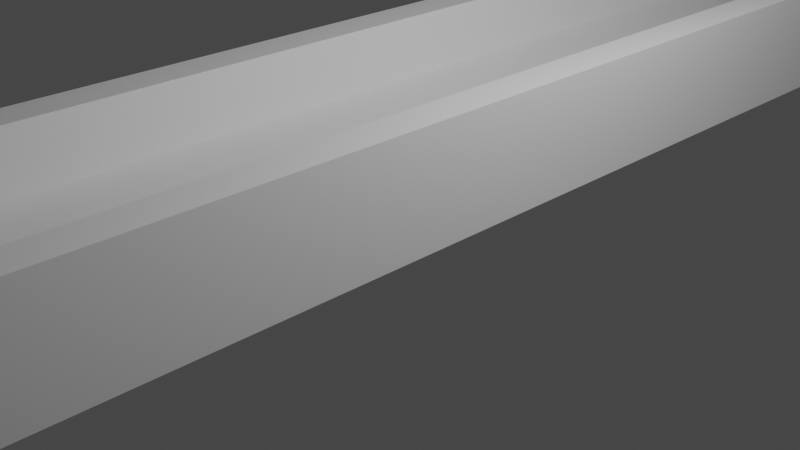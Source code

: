 # Source: bridge.blend  (saved by Blender 2.82.7; exported with 4.5.12 LTS)
import bpy
from mathutils import Matrix  # noqa: F401  (used for matrix-valued properties, if any)

bpy.ops.wm.read_factory_settings(use_empty=True)
scene = bpy.context.scene
scene.name = 'Scene'

# ---- collections
col_collection = bpy.data.collections.new('Collection'); scene.collection.children.link(col_collection)

# ---- materials (node trees are filled in below, after node groups)
mat_material = bpy.data.materials.new('Material')
mat_material.alpha_threshold = 0.0
mat_material.use_transparent_shadow = False
mat_material.line_color = (0.0, 0.0, 0.0, 1.0)

# ---- material node trees
mat_material.use_nodes = True; mat_material.node_tree.nodes.clear()
_N = mat_material.node_tree.nodes; _L = mat_material.node_tree.links
n0 = _N.new('ShaderNodeOutputMaterial'); n0.name = 'Material Output'; n0.location = (300, 300)
n1 = _N.new('ShaderNodeBsdfPrincipled'); n1.name = 'Principled BSDF'; n1.location = (10, 300)
n1.distribution = 'GGX'
n1.subsurface_method = 'BURLEY'
n1.inputs[2].default_value = 0.4
n1.inputs[3].default_value = 1.45
n1.inputs[27].default_value = (0.0, 0.0, 0.0, 1.0)
n1.inputs[28].default_value = 1.0
_L.new(n1.outputs[0], n0.inputs[0])
n0.is_active_output = True

# ---- world
world_world = bpy.data.worlds.new('World'); scene.world = world_world
world_world.use_nodes = True; world_world.node_tree.nodes.clear()
_N = world_world.node_tree.nodes; _L = world_world.node_tree.links
n0 = _N.new('ShaderNodeOutputWorld'); n0.name = 'World Output'; n0.location = (300, 300)
n1 = _N.new('ShaderNodeBackground'); n1.name = 'Background'; n1.location = (10, 300)
n1.inputs[0].default_value = (0.05088, 0.05088, 0.05088, 1.0)
_L.new(n1.outputs[0], n0.inputs[0])
n0.is_active_output = True
world_world.color = (0.05088, 0.05088, 0.05088)
world_world.use_sun_shadow = False
world_world.sun_shadow_jitter_overblur = 0.0

# ---- cameras
cam_camera = bpy.data.cameras.new('Camera')
cam_camera.clip_end = 100.0
cam_camera.ortho_scale = 7.314

# ---- lights
light_light = bpy.data.lights.new('Light', 'POINT')
light_light.transmission_factor = 0.0
light_light.energy = 1000.0
light_light.shadow_soft_size = 0.1
light_light.shadow_maximum_resolution = 0.006
light_light.use_absolute_resolution = True

# ---- meshes
me_cube = bpy.data.meshes.new('Cube')
me_cube.from_pydata([(1.0, 1.0, 1.0), (1.0, 1.0, 0.4676), (1.0, -1.0, 1.0), (1.0, -1.0, 0.4676), (-1.0, 1.0, 1.0), (-1.0, 1.0, 0.4676), (-1.0, -1.0, 1.0), (-1.0, -1.0, 0.4676), (-1.0, 0.0, 0.4676), (0.0, 1.0, 0.4676), (1.0, 1.0, 0.7338), (-1.0, -1.0, 0.7338), (1.0, -1.0, 0.7338), (-1.0, 1.0, 0.7338), (0.0, -1.0, 1.0), (1.0, 0.0, 1.0), (0.0, -1.0, 0.4676), (-1.0, 0.0, 1.0), (0.0, 1.0, 1.0), (1.0, 0.0, 0.4676), (0.0, 1.0, 0.7338), (0.0, 0.0, 0.4676), (0.0, -1.0, 0.7338), (0.0, 0.0, 1.0), (1.0, 1.0, 1.0), (1.0, 1.0, 0.4676), (1.0, -1.0, 1.0), (1.0, -1.0, 0.4676), (-1.0, 1.0, 1.0), (-1.0, 1.0, 0.4676), (-1.0, -1.0, 1.0), (-1.0, -1.0, 0.4676), (0.0, 1.0, 0.4676), (1.0, 1.0, 0.7338), (-1.0, -1.0, 0.7338), (1.0, -1.0, 0.7338), (-1.0, 1.0, 0.7338), (0.0, -1.0, 1.0), (0.0, -1.0, 0.4676), (0.0, 1.0, 1.0), (0.0, 1.0, 0.7338), (0.0, -1.0, 0.7338), (0.0, 7.309, 0.4676), (-1.0, 7.309, 0.4676), (1.0, 7.309, 0.4676), (-1.0, -7.309, 1.0), (1.0, -7.309, 0.4676), (0.0, -7.309, 1.0), (0.0, -7.309, 0.4676), (0.0, 7.309, 1.0), (1.0, 7.309, 1.0), (-1.0, -7.309, 0.4676), (1.0, -7.309, 1.0), (-1.0, 7.309, 1.0), (-1.0, 0.0, 0.4676), (-1.0, -1.0, 0.4676), (-1.0, 1.0, 1.663), (1.0, 1.0, 0.4676), (-1.0, 0.0, 1.663), (-1.0, -1.0, 1.0), (1.0, -1.0, 1.663), (1.0, -1.0, 0.4676), (1.0, 0.0, 1.663), (-1.0, 1.0, 0.4676), (1.0, 0.0, 1.0), (1.0, -1.0, 1.0), (-1.0, 0.0, 1.0), (-1.0, 1.0, 1.0), (1.0, 0.0, 0.4676), (1.0, 1.0, 1.0), (1.0, 7.309, 0.7338), (1.0, 7.309, 0.4676), (1.0, -7.309, 0.7338), (1.0, -7.309, 1.0), (-1.385, -1.0, 1.663), (-1.0, -1.0, 1.663), (-1.0, 7.309, 0.4676), (1.0, -7.309, 0.4676), (0.0, 7.309, 0.4676), (-1.0, -7.309, 0.7338), (-1.0, -7.309, 1.0), (-1.0, 7.309, 0.7338), (0.0, -7.309, 1.0), (0.0, -7.309, 0.4676), (0.0, 7.309, 1.0), (1.0, 7.309, 1.0), (-1.0, -7.309, 0.4676), (-1.0, 7.309, 1.0), (0.0, 7.309, 0.7338), (0.0, -7.309, 0.7338), (-1.385, 0.0, 0.4676), (-1.385, -1.0, 0.4676), (1.385, 1.0, 0.7338), (1.385, 1.0, 0.4676), (-1.385, -1.0, 0.7338), (-1.385, -1.0, 1.0), (1.385, -1.0, 0.7338), (1.385, -1.0, 0.4676), (-1.385, 1.0, 0.7338), (-1.385, 1.0, 0.4676), (1.385, 0.0, 1.0), (1.385, -1.0, 1.0), (-1.385, 0.0, 1.0), (-1.385, 1.0, 1.0), (1.385, 0.0, 0.4676), (1.385, 1.0, 1.0), (1.385, 7.309, 0.7338), (1.385, 7.309, 0.4676), (1.385, -7.309, 0.7338), (1.385, -7.309, 1.0), (1.385, 0.0, 0.7338), (-1.385, 0.0, 0.7338), (-1.385, 7.309, 0.4676), (1.385, -7.309, 0.4676), (-1.385, -7.309, 0.7338), (-1.385, -7.309, 1.0), (-1.385, 7.309, 0.7338), (1.385, 7.309, 1.0), (-1.385, -7.309, 0.4676), (-1.385, 7.309, 1.0), (-1.385, 0.0, 1.663), (-1.385, 1.0, 1.663), (1.385, 0.0, 1.663), (1.0, 1.0, 1.663), (-1.385, 7.309, 1.663), (-1.0, 7.309, 1.663), (1.0, -7.309, 1.663), (1.385, -1.0, 1.663), (1.385, 7.309, 1.663), (1.0, 7.309, 1.663), (1.385, 1.0, 1.663), (1.385, -7.309, 1.663), (-1.0, -7.309, 1.663), (-1.385, -7.309, 1.663)], [(0, 24), (1, 25), (2, 26), (3, 27), (4, 28), (5, 29), (6, 30), (7, 31), (9, 32), (10, 33), (11, 34), (12, 35), (13, 36), (14, 37), (16, 38), (18, 39), (20, 40), (22, 41)], [(23, 17, 6, 14), (2, 14, 47, 52), (8, 7, 55, 54), (21, 19, 3, 16), (44, 42, 78, 71), (15, 2, 65, 64), (18, 0, 50, 49), (53, 49, 84, 87), (42, 43, 76, 78), (49, 50, 85, 84), (6, 17, 66, 59), (45, 6, 59, 80), (8, 21, 16, 7), (5, 9, 21, 8), (9, 1, 19, 21), (46, 3, 61, 77), (51, 48, 83, 86), (48, 46, 77, 83), (52, 47, 82, 73), (9, 5, 43, 42), (16, 3, 46, 48), (15, 23, 14, 2), (0, 18, 23, 15), (18, 4, 17, 23), (2, 52, 73, 65), (5, 8, 54, 63), (47, 45, 80, 82), (0, 15, 64, 69), (43, 5, 63, 76), (19, 1, 57, 68), (50, 0, 69, 85), (1, 44, 71, 57), (17, 4, 67, 66), (4, 53, 87, 67), (7, 16, 48, 51), (1, 9, 42, 44), (14, 6, 45, 47), (3, 19, 68, 61), (4, 18, 49, 53), (7, 51, 86, 55), (68, 57, 93, 104), (77, 61, 97, 113), (95, 115, 133, 74), (69, 64, 62, 123), (115, 80, 132, 133), (76, 63, 99, 112), (64, 65, 60, 62), (109, 101, 127, 131), (87, 81, 116, 119), (81, 76, 112, 116), (85, 69, 123, 129), (65, 73, 126, 60), (89, 82, 80, 79), (88, 84, 85, 70), (78, 88, 70, 71), (76, 81, 88, 78), (81, 87, 84, 88), (83, 89, 79, 86), (77, 72, 89, 83), (72, 73, 82, 89), (73, 72, 108, 109), (72, 77, 113, 108), (86, 79, 114, 118), (79, 80, 115, 114), (111, 102, 103, 98), (110, 100, 101, 96), (95, 94, 114, 115), (98, 103, 119, 116), (92, 93, 107, 106), (104, 110, 96, 97), (93, 92, 110, 104), (92, 105, 100, 110), (90, 111, 98, 99), (91, 94, 111, 90), (94, 95, 102, 111), (96, 101, 109, 108), (97, 96, 108, 113), (99, 98, 116, 112), (105, 92, 106, 117), (94, 91, 118, 114), (55, 86, 118, 91), (54, 55, 91, 90), (61, 68, 104, 97), (63, 54, 90, 99), (71, 70, 106, 107), (70, 85, 117, 106), (105, 117, 128, 130), (57, 71, 107, 93), (75, 58, 120, 74), (132, 75, 74, 133), (58, 56, 121, 120), (123, 62, 122, 130), (62, 60, 127, 122), (60, 126, 131, 127), (129, 123, 130, 128), (56, 125, 124, 121), (101, 100, 122, 127), (66, 67, 56, 58), (80, 59, 75, 132), (100, 105, 130, 122), (59, 66, 58, 75), (103, 102, 120, 121), (117, 85, 129, 128), (102, 95, 74, 120), (87, 119, 124, 125), (119, 103, 121, 124), (73, 109, 131, 126), (67, 87, 125, 56)])
_uv = me_cube.uv_layers.new(name='UVMap')
_uv.uv.foreach_set('vector', [0.75, 0.625, 0.875, 0.625, 0.875, 0.75, 0.75, 0.75, 0.625, 0.75, 0.75, 0.75, 0.75, 0.75, 0.625, 0.75, 0.125, 0.625, 0.125, 0.75, 0.125, 0.75, 0.125, 0.625, 0.25, 0.625, 0.375, 0.625, 0.375, 0.75, 0.25, 0.75, 0.375, 0.5, 0.25, 0.5, 0.25, 0.5, 0.375, 0.5, 0.625, 0.625, 0.625, 0.75, 0.625, 0.75, 0.625, 0.625, 0.75, 0.5, 0.625, 0.5, 0.625, 0.5, 0.75, 0.5, 0.875, 0.5, 0.75, 0.5, 0.75, 0.5, 0.875, 0.5, 0.25, 0.5, 0.125, 0.5, 0.125, 0.5, 0.25, 0.5, 0.75, 0.5, 0.625, 0.5, 0.625, 0.5, 0.75, 0.5, 0.875, 0.75, 0.875, 0.625, 0.875, 0.625, 0.875, 0.75, 0.875, 0.75, 0.875, 0.75, 0.875, 0.75, 0.875, 0.75, 0.125, 0.625, 0.25, 0.625, 0.25, 0.75, 0.125, 0.75, 0.125, 0.5, 0.25, 0.5, 0.25, 0.625, 0.125, 0.625, 0.25, 0.5, 0.375, 0.5, 0.375, 0.625, 0.25, 0.625, 0.375, 0.75, 0.375, 0.75, 0.375, 0.75, 0.375, 0.75, 0.125, 0.75, 0.25, 0.75, 0.25, 0.75, 0.125, 0.75, 0.25, 0.75, 0.375, 0.75, 0.375, 0.75, 0.25, 0.75, 0.625, 0.75, 0.75, 0.75, 0.75, 0.75, 0.625, 0.75, 0.25, 0.5, 0.125, 0.5, 0.125, 0.5, 0.25, 0.5, 0.25, 0.75, 0.375, 0.75, 0.375, 0.75, 0.25, 0.75, 0.625, 0.625, 0.75, 0.625, 0.75, 0.75, 0.625, 0.75, 0.625, 0.5, 0.75, 0.5, 0.75, 0.625, 0.625, 0.625, 0.75, 0.5, 0.875, 0.5, 0.875, 0.625, 0.75, 0.625, 0.625, 0.75, 0.625, 0.75, 0.625, 0.75, 0.625, 0.75, 0.125, 0.5, 0.125, 0.625, 0.125, 0.625, 0.125, 0.5, 0.75, 0.75, 0.875, 0.75, 0.875, 0.75, 0.75, 0.75, 0.625, 0.5, 0.625, 0.625, 0.625, 0.625, 0.625, 0.5, 0.125, 0.5, 0.125, 0.5, 0.125, 0.5, 0.125, 0.5, 0.375, 0.625, 0.375, 0.5, 0.375, 0.5, 0.375, 0.625, 0.625, 0.5, 0.625, 0.5, 0.625, 0.5, 0.625, 0.5, 0.375, 0.5, 0.375, 0.5, 0.375, 0.5, 0.375, 0.5, 0.875, 0.625, 0.875, 0.5, 0.875, 0.5, 0.875, 0.625, 0.875, 0.5, 0.875, 0.5, 0.875, 0.5, 0.875, 0.5, 0.125, 0.75, 0.25, 0.75, 0.25, 0.75, 0.125, 0.75, 0.375, 0.5, 0.25, 0.5, 0.25, 0.5, 0.375, 0.5, 0.75, 0.75, 0.875, 0.75, 0.875, 0.75, 0.75, 0.75, 0.375, 0.75, 0.375, 0.625, 0.375, 0.625, 0.375, 0.75, 0.875, 0.5, 0.75, 0.5, 0.75, 0.5, 0.875, 0.5, 0.125, 0.75, 0.125, 0.75, 0.125, 0.75, 0.125, 0.75, 0.375, 0.625, 0.375, 0.5, 0.375, 0.5, 0.375, 0.625, 0.375, 0.75, 0.375, 0.75, 0.375, 0.75, 0.375, 0.75, 0.625, 0.0, 0.625, 0.0, 0.625, 0.0, 0.625, 0.0, 0.625, 0.5, 0.625, 0.625, 0.625, 0.625, 0.625, 0.5, 0.625, 1.0, 0.625, 1.0, 0.625, 1.0, 0.625, 1.0, 0.125, 0.5, 0.125, 0.5, 0.125, 0.5, 0.125, 0.5, 0.625, 0.625, 0.625, 0.75, 0.625, 0.75, 0.625, 0.625, 0.625, 0.75, 0.625, 0.75, 0.625, 0.75, 0.625, 0.75, 0.625, 0.25, 0.5, 0.25, 0.5, 0.25, 0.625, 0.25, 0.5, 0.25, 0.375, 0.25, 0.375, 0.25, 0.5, 0.25, 0.625, 0.5, 0.625, 0.5, 0.625, 0.5, 0.625, 0.5, 0.625, 0.75, 0.625, 0.75, 0.625, 0.75, 0.625, 0.75, 0.5, 0.875, 0.625, 0.875, 0.625, 1.0, 0.5, 1.0, 0.5, 0.375, 0.625, 0.375, 0.625, 0.5, 0.5, 0.5, 0.375, 0.375, 0.5, 0.375, 0.5, 0.5, 0.375, 0.5, 0.375, 0.25, 0.5, 0.25, 0.5, 0.375, 0.375, 0.375, 0.5, 0.25, 0.625, 0.25, 0.625, 0.375, 0.5, 0.375, 0.375, 0.875, 0.5, 0.875, 0.5, 1.0, 0.375, 1.0, 0.375, 0.75, 0.5, 0.75, 0.5, 0.875, 0.375, 0.875, 0.5, 0.75, 0.625, 0.75, 0.625, 0.875, 0.5, 0.875, 0.625, 0.75, 0.5, 0.75, 0.5, 0.75, 0.625, 0.75, 0.5, 0.75, 0.375, 0.75, 0.375, 0.75, 0.5, 0.75, 0.375, 1.0, 0.5, 1.0, 0.5, 1.0, 0.375, 1.0, 0.5, 1.0, 0.625, 1.0, 0.625, 1.0, 0.5, 1.0, 0.5, 0.125, 0.625, 0.125, 0.625, 0.25, 0.5, 0.25, 0.5, 0.625, 0.625, 0.625, 0.625, 0.75, 0.5, 0.75, 0.625, 0.0, 0.5, 0.0, 0.5, 0.0, 0.625, 0.0, 0.5, 0.25, 0.625, 0.25, 0.625, 0.25, 0.5, 0.25, 0.5, 0.5, 0.375, 0.5, 0.375, 0.5, 0.5, 0.5, 0.375, 0.625, 0.5, 0.625, 0.5, 0.75, 0.375, 0.75, 0.375, 0.5, 0.5, 0.5, 0.5, 0.625, 0.375, 0.625, 0.5, 0.5, 0.625, 0.5, 0.625, 0.625, 0.5, 0.625, 0.375, 0.125, 0.5, 0.125, 0.5, 0.25, 0.375, 0.25, 0.375, 0.0, 0.5, 0.0, 0.5, 0.125, 0.375, 0.125, 0.5, 0.0, 0.625, 0.0, 0.625, 0.125, 0.5, 0.125, 0.5, 0.75, 0.625, 0.75, 0.625, 0.75, 0.5, 0.75, 0.375, 0.75, 0.5, 0.75, 0.5, 0.75, 0.375, 0.75, 0.375, 0.25, 0.5, 0.25, 0.5, 0.25, 0.375, 0.25, 0.625, 0.5, 0.5, 0.5, 0.5, 0.5, 0.625, 0.5, 0.5, 0.0, 0.375, 0.0, 0.375, 0.0, 0.5, 0.0, 0.125, 0.75, 0.125, 0.75, 0.125, 0.75, 0.125, 0.75, 0.125, 0.625, 0.125, 0.75, 0.125, 0.75, 0.125, 0.625, 0.375, 0.75, 0.375, 0.625, 0.375, 0.625, 0.375, 0.75, 0.125, 0.5, 0.125, 0.625, 0.125, 0.625, 0.125, 0.5, 0.375, 0.5, 0.5, 0.5, 0.5, 0.5, 0.375, 0.5, 0.5, 0.5, 0.625, 0.5, 0.625, 0.5, 0.5, 0.5, 0.625, 0.5, 0.625, 0.5, 0.625, 0.5, 0.625, 0.5, 0.375, 0.5, 0.375, 0.5, 0.375, 0.5, 0.375, 0.5, 0.875, 0.75, 0.875, 0.625, 0.875, 0.625, 0.875, 0.75, 0.875, 0.75, 0.875, 0.75, 0.875, 0.75, 0.875, 0.75, 0.875, 0.625, 0.875, 0.5, 0.875, 0.5, 0.875, 0.625, 0.625, 0.5, 0.625, 0.625, 0.625, 0.625, 0.625, 0.5, 0.625, 0.625, 0.625, 0.75, 0.625, 0.75, 0.625, 0.625, 0.625, 0.75, 0.625, 0.75, 0.625, 0.75, 0.625, 0.75, 0.625, 0.5, 0.625, 0.5, 0.625, 0.5, 0.625, 0.5, 0.875, 0.5, 0.875, 0.5, 0.875, 0.5, 0.875, 0.5, 0.625, 0.75, 0.625, 0.625, 0.625, 0.625, 0.625, 0.75, 0.875, 0.625, 0.875, 0.5, 0.875, 0.5, 0.875, 0.625, 0.875, 0.75, 0.875, 0.75, 0.875, 0.75, 0.875, 0.75, 0.625, 0.625, 0.625, 0.5, 0.625, 0.5, 0.625, 0.625, 0.875, 0.75, 0.875, 0.625, 0.875, 0.625, 0.875, 0.75, 0.625, 0.25, 0.625, 0.125, 0.625, 0.125, 0.625, 0.25, 0.625, 0.5, 0.625, 0.5, 0.625, 0.5, 0.625, 0.5, 0.625, 0.125, 0.625, 0.0, 0.625, 0.0, 0.625, 0.125, 0.625, 0.25, 0.625, 0.25, 0.625, 0.25, 0.625, 0.25, 0.625, 0.25, 0.625, 0.25, 0.625, 0.25, 0.625, 0.25, 0.625, 0.75, 0.625, 0.75, 0.625, 0.75, 0.625, 0.75, 0.875, 0.5, 0.875, 0.5, 0.875, 0.5, 0.875, 0.5])
me_cube.materials.append(mat_material)
me_cube.use_remesh_preserve_volume = False
me_cube.use_remesh_preserve_attributes = False
me_cube.use_mirror_vertex_groups = False
me_cube.update()

# ---- objects
ob_cube = bpy.data.objects.new('Cube', me_cube)
ob_light = bpy.data.objects.new('Light', light_light)
ob_camera = bpy.data.objects.new('Camera', cam_camera)

# ---- transforms, parenting, visibility, modifiers, constraints
ob_cube.location = (0.0, 0.0, 0.0)
ob_cube.lock_rotations_4d = False
ob_cube.empty_display_type = 'ARROWS'
ob_cube.lineart.crease_threshold = 0.0
ob_light.location = (4.076, 1.005, 5.904)
ob_light.rotation_euler = (0.6503, 0.05522, 1.866)
ob_light.lock_rotations_4d = False
ob_light.empty_display_type = 'ARROWS'
ob_light.color = (0.0, 0.0, 0.0, 0.0)
ob_light.lineart.crease_threshold = 0.0
ob_camera.location = (7.359, -6.926, 4.958)
ob_camera.rotation_euler = (1.109, 0.0, 0.8149)
ob_camera.lock_rotations_4d = False
ob_camera.empty_display_type = 'ARROWS'
ob_camera.color = (0.0, 0.0, 0.0, 0.0)
ob_camera.display_type = 'WIRE'
ob_camera.lineart.crease_threshold = 0.0

# ---- collection membership
col_collection.objects.link(ob_cube)
col_collection.objects.link(ob_light)
col_collection.objects.link(ob_camera)

# ---- scene / render settings (as saved in the file)
scene.camera = ob_camera
scene.frame_start = 1; scene.frame_end = 250; scene.frame_set(1)
scene.render.engine = 'BLENDER_EEVEE_NEXT'
scene.cycles.use_denoising = False
scene.cycles.samples = 128
scene.cycles.sampling_pattern = 'TABULATED_SOBOL'
scene.cycles.use_adaptive_sampling = False
scene.cycles.use_light_tree = False
scene.view_settings.view_transform = 'Filmic'
bpy.context.view_layer.update()
